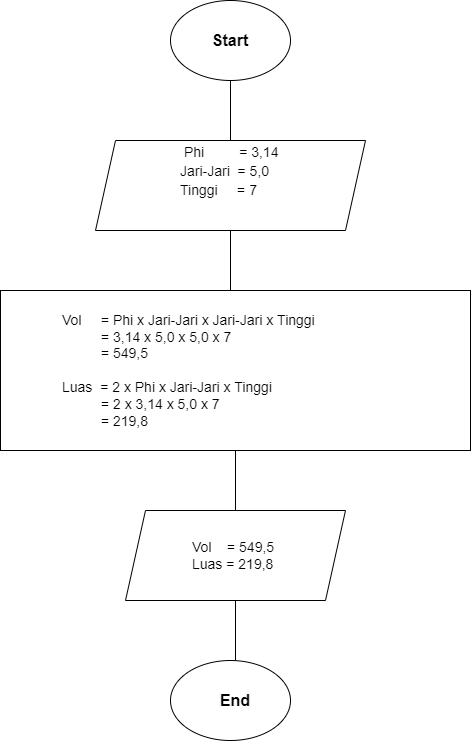

The diagram above was exported from draw.io. Its source (the exported page's mxGraphModel, read from the mxfile embedded in the PNG):
<mxGraphModel dx="868" dy="1582" grid="1" gridSize="10" guides="1" tooltips="1" connect="1" arrows="1" fold="1" page="1" pageScale="1" pageWidth="850" pageHeight="1100" math="0" shadow="0">
  <root>
    <mxCell id="0" />
    <mxCell id="1" parent="0" />
    <mxCell id="NGGbUaCNFWyqIhRgRQiL-6" value="" style="edgeStyle=orthogonalEdgeStyle;rounded=0;orthogonalLoop=1;jettySize=auto;html=1;fontSize=14;" edge="1" parent="1" source="NGGbUaCNFWyqIhRgRQiL-1" target="NGGbUaCNFWyqIhRgRQiL-4">
      <mxGeometry relative="1" as="geometry" />
    </mxCell>
    <mxCell id="NGGbUaCNFWyqIhRgRQiL-1" value="" style="ellipse;whiteSpace=wrap;html=1;" vertex="1" parent="1">
      <mxGeometry x="370" y="-210" width="120" height="80" as="geometry" />
    </mxCell>
    <mxCell id="NGGbUaCNFWyqIhRgRQiL-2" value="&lt;b&gt;&lt;font style=&quot;font-size: 16px;&quot;&gt;Start&lt;/font&gt;&lt;/b&gt;" style="text;html=1;strokeColor=none;fillColor=none;align=center;verticalAlign=middle;whiteSpace=wrap;rounded=0;" vertex="1" parent="1">
      <mxGeometry x="400" y="-185" width="60" height="30" as="geometry" />
    </mxCell>
    <mxCell id="NGGbUaCNFWyqIhRgRQiL-15" value="" style="edgeStyle=orthogonalEdgeStyle;rounded=0;orthogonalLoop=1;jettySize=auto;html=1;fontSize=16;" edge="1" parent="1" source="NGGbUaCNFWyqIhRgRQiL-3" target="NGGbUaCNFWyqIhRgRQiL-8">
      <mxGeometry relative="1" as="geometry" />
    </mxCell>
    <mxCell id="NGGbUaCNFWyqIhRgRQiL-3" value="" style="shape=parallelogram;perimeter=parallelogramPerimeter;whiteSpace=wrap;html=1;fixedSize=1;fontSize=16;" vertex="1" parent="1">
      <mxGeometry x="295" y="-70" width="270" height="90" as="geometry" />
    </mxCell>
    <mxCell id="NGGbUaCNFWyqIhRgRQiL-4" value="&lt;span style=&quot;font-size: 14px;&quot;&gt;&amp;nbsp;Phi&amp;nbsp; &amp;nbsp; &amp;nbsp; &amp;nbsp; &amp;nbsp;= 3,14&lt;br&gt;Jari-Jari&amp;nbsp; = 5,0&lt;br&gt;Tinggi&amp;nbsp; &amp;nbsp; &amp;nbsp;= 7&amp;nbsp;&lt;br&gt;&lt;/span&gt;" style="text;html=1;strokeColor=none;fillColor=none;align=left;verticalAlign=middle;whiteSpace=wrap;rounded=0;fontSize=16;" vertex="1" parent="1">
      <mxGeometry x="377.5" y="-60" width="105" height="40" as="geometry" />
    </mxCell>
    <mxCell id="NGGbUaCNFWyqIhRgRQiL-16" value="" style="edgeStyle=orthogonalEdgeStyle;rounded=0;orthogonalLoop=1;jettySize=auto;html=1;fontSize=16;" edge="1" parent="1" source="NGGbUaCNFWyqIhRgRQiL-7" target="NGGbUaCNFWyqIhRgRQiL-11">
      <mxGeometry relative="1" as="geometry" />
    </mxCell>
    <mxCell id="NGGbUaCNFWyqIhRgRQiL-7" value="" style="rounded=0;whiteSpace=wrap;html=1;fontSize=14;" vertex="1" parent="1">
      <mxGeometry x="200" y="80" width="470" height="160" as="geometry" />
    </mxCell>
    <mxCell id="NGGbUaCNFWyqIhRgRQiL-8" value="Vol&amp;nbsp; &amp;nbsp; &amp;nbsp;= Phi x Jari-Jari x Jari-Jari x Tinggi&lt;br&gt;&amp;nbsp; &amp;nbsp; &amp;nbsp; &amp;nbsp; &amp;nbsp; = 3,14 x 5,0 x 5,0 x 7&lt;br&gt;&amp;nbsp; &amp;nbsp; &amp;nbsp; &amp;nbsp; &amp;nbsp; = 549,5&lt;br&gt;&lt;br&gt;Luas&amp;nbsp; = 2 x Phi x Jari-Jari x Tinggi&lt;br&gt;&amp;nbsp; &amp;nbsp; &amp;nbsp; &amp;nbsp; &amp;nbsp; = 2 x 3,14 x 5,0 x 7&lt;br&gt;&amp;nbsp; &amp;nbsp; &amp;nbsp; &amp;nbsp; &amp;nbsp; = 219,8" style="text;html=1;strokeColor=none;fillColor=none;align=left;verticalAlign=middle;whiteSpace=wrap;rounded=0;fontSize=14;" vertex="1" parent="1">
      <mxGeometry x="260" y="100" width="340" height="120" as="geometry" />
    </mxCell>
    <mxCell id="NGGbUaCNFWyqIhRgRQiL-17" value="" style="edgeStyle=orthogonalEdgeStyle;rounded=0;orthogonalLoop=1;jettySize=auto;html=1;fontSize=16;" edge="1" parent="1" source="NGGbUaCNFWyqIhRgRQiL-9" target="NGGbUaCNFWyqIhRgRQiL-14">
      <mxGeometry relative="1" as="geometry" />
    </mxCell>
    <mxCell id="NGGbUaCNFWyqIhRgRQiL-9" value="" style="shape=parallelogram;perimeter=parallelogramPerimeter;whiteSpace=wrap;html=1;fixedSize=1;fontSize=14;" vertex="1" parent="1">
      <mxGeometry x="325" y="300" width="220" height="90" as="geometry" />
    </mxCell>
    <mxCell id="NGGbUaCNFWyqIhRgRQiL-11" value="Vol&amp;nbsp; &amp;nbsp; = 549,5&lt;br&gt;Luas = 219,8" style="text;html=1;strokeColor=none;fillColor=none;align=left;verticalAlign=middle;whiteSpace=wrap;rounded=0;fontSize=14;" vertex="1" parent="1">
      <mxGeometry x="390" y="320" width="90" height="50" as="geometry" />
    </mxCell>
    <mxCell id="NGGbUaCNFWyqIhRgRQiL-12" value="" style="ellipse;whiteSpace=wrap;html=1;fontSize=14;" vertex="1" parent="1">
      <mxGeometry x="370" y="450" width="120" height="80" as="geometry" />
    </mxCell>
    <mxCell id="NGGbUaCNFWyqIhRgRQiL-14" value="&lt;b&gt;&lt;font style=&quot;font-size: 16px;&quot;&gt;End&lt;/font&gt;&lt;/b&gt;" style="text;html=1;strokeColor=none;fillColor=none;align=center;verticalAlign=middle;whiteSpace=wrap;rounded=0;fontSize=14;" vertex="1" parent="1">
      <mxGeometry x="405" y="475" width="60" height="30" as="geometry" />
    </mxCell>
  </root>
</mxGraphModel>